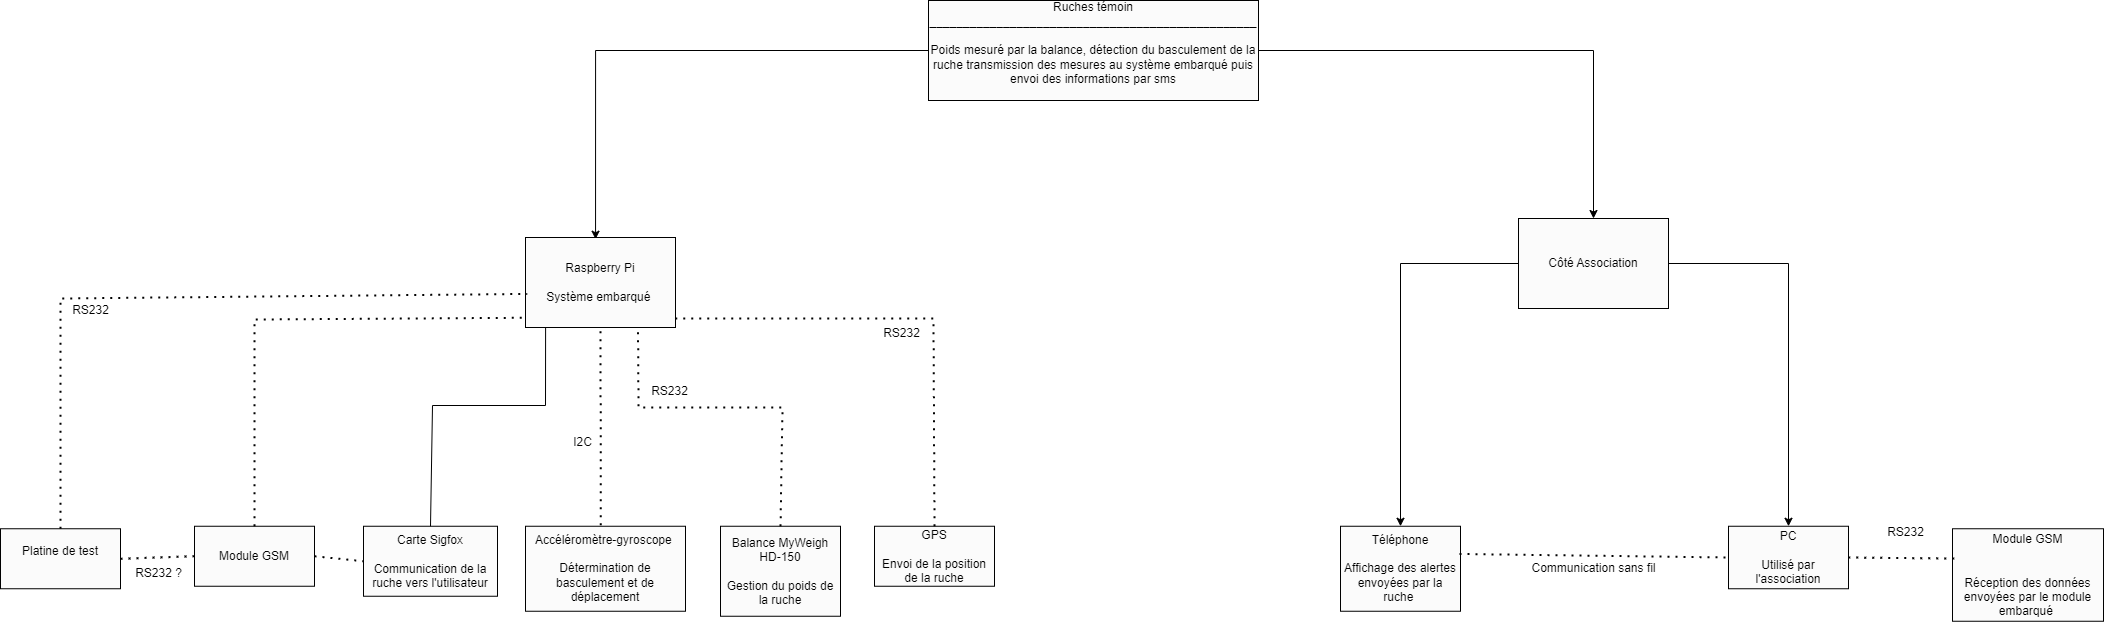

The diagram above was exported from draw.io. Its source (the exported page's mxGraphModel, read from the mxfile embedded in the PNG):
<mxGraphModel dx="1903" dy="612" grid="0" gridSize="10" guides="1" tooltips="1" connect="1" arrows="1" fold="1" page="0" pageScale="1" pageWidth="827" pageHeight="1169" math="0" shadow="0">
  <root>
    <mxCell id="0" />
    <mxCell id="1" parent="0" />
    <mxCell id="1uToynKh0ABvAXbn0Apg-55" style="edgeStyle=orthogonalEdgeStyle;rounded=0;orthogonalLoop=1;jettySize=auto;html=1;entryX=0.5;entryY=0;entryDx=0;entryDy=0;fontSize=12;" edge="1" parent="1" source="1uToynKh0ABvAXbn0Apg-12" target="1uToynKh0ABvAXbn0Apg-30">
      <mxGeometry relative="1" as="geometry" />
    </mxCell>
    <mxCell id="1uToynKh0ABvAXbn0Apg-57" style="edgeStyle=orthogonalEdgeStyle;rounded=0;orthogonalLoop=1;jettySize=auto;html=1;entryX=0.467;entryY=0.019;entryDx=0;entryDy=0;entryPerimeter=0;fontSize=12;" edge="1" parent="1" source="1uToynKh0ABvAXbn0Apg-12" target="1uToynKh0ABvAXbn0Apg-15">
      <mxGeometry relative="1" as="geometry" />
    </mxCell>
    <mxCell id="1uToynKh0ABvAXbn0Apg-12" value="&lt;font style=&quot;font-size: 12px;&quot;&gt;Ruches témoin&lt;br&gt;_________________________________________________&lt;br&gt;&lt;br&gt;Poids mesuré par la balance, détection du basculement de la ruche transmission des mesures au système embarqué puis envoi des informations par sms&lt;br&gt;&lt;br&gt;&lt;/font&gt;" style="rounded=0;whiteSpace=wrap;html=1;" vertex="1" parent="1">
      <mxGeometry x="486" y="33" width="330" height="100" as="geometry" />
    </mxCell>
    <mxCell id="1uToynKh0ABvAXbn0Apg-13" value="Carte Sigfox&lt;br&gt;&lt;br&gt;Communication de la ruche vers l'utilisateur" style="rounded=0;whiteSpace=wrap;html=1;fontSize=12;" vertex="1" parent="1">
      <mxGeometry x="-79" y="558.75" width="134" height="70" as="geometry" />
    </mxCell>
    <mxCell id="1uToynKh0ABvAXbn0Apg-15" value="Raspberry Pi&lt;br&gt;&lt;br&gt;Système embarqué&amp;nbsp;" style="rounded=0;whiteSpace=wrap;html=1;fontSize=12;" vertex="1" parent="1">
      <mxGeometry x="83" y="270" width="150" height="90" as="geometry" />
    </mxCell>
    <mxCell id="1uToynKh0ABvAXbn0Apg-16" value="Accéléromètre-gyroscope&amp;nbsp;&lt;br&gt;&lt;br&gt;Détermination de basculement et de déplacement" style="rounded=0;whiteSpace=wrap;html=1;fontSize=12;direction=east;" vertex="1" parent="1">
      <mxGeometry x="83" y="558.75" width="160" height="85" as="geometry" />
    </mxCell>
    <mxCell id="1uToynKh0ABvAXbn0Apg-17" value="Balance MyWeigh HD-150&lt;br&gt;&lt;br&gt;Gestion du poids de la ruche" style="rounded=0;whiteSpace=wrap;html=1;fontSize=12;" vertex="1" parent="1">
      <mxGeometry x="278" y="558.75" width="120" height="90" as="geometry" />
    </mxCell>
    <mxCell id="1uToynKh0ABvAXbn0Apg-28" value="Platine de test&lt;br&gt;&lt;br&gt;" style="whiteSpace=wrap;html=1;fillColor=rgb(251, 251, 251);strokeColor=rgb(0, 0, 0);fontColor=rgb(0, 0, 0);rounded=0;" vertex="1" parent="1">
      <mxGeometry x="-442" y="561.25" width="120" height="60" as="geometry" />
    </mxCell>
    <mxCell id="1uToynKh0ABvAXbn0Apg-53" style="edgeStyle=orthogonalEdgeStyle;rounded=0;orthogonalLoop=1;jettySize=auto;html=1;entryX=0.5;entryY=0;entryDx=0;entryDy=0;fontSize=12;" edge="1" parent="1" source="1uToynKh0ABvAXbn0Apg-30" target="1uToynKh0ABvAXbn0Apg-36">
      <mxGeometry relative="1" as="geometry" />
    </mxCell>
    <mxCell id="1uToynKh0ABvAXbn0Apg-54" style="edgeStyle=orthogonalEdgeStyle;rounded=0;orthogonalLoop=1;jettySize=auto;html=1;entryX=0.5;entryY=0;entryDx=0;entryDy=0;fontSize=12;" edge="1" parent="1" source="1uToynKh0ABvAXbn0Apg-30" target="1uToynKh0ABvAXbn0Apg-35">
      <mxGeometry relative="1" as="geometry" />
    </mxCell>
    <mxCell id="1uToynKh0ABvAXbn0Apg-30" value="Côté Association" style="rounded=0;whiteSpace=wrap;html=1;fontSize=12;" vertex="1" parent="1">
      <mxGeometry x="1076" y="251" width="150" height="90" as="geometry" />
    </mxCell>
    <mxCell id="1uToynKh0ABvAXbn0Apg-33" value="Module GSM&lt;br&gt;&lt;br&gt;&lt;br&gt;Réception des données envoyées par le module embarqué&amp;nbsp;" style="whiteSpace=wrap;html=1;fillColor=rgb(251, 251, 251);strokeColor=rgb(0, 0, 0);fontColor=rgb(0, 0, 0);rounded=0;" vertex="1" parent="1">
      <mxGeometry x="1510" y="561.25" width="151" height="92.5" as="geometry" />
    </mxCell>
    <mxCell id="1uToynKh0ABvAXbn0Apg-35" value="Téléphone&lt;br&gt;&lt;br&gt;Affichage des alertes envoyées par la ruche&amp;nbsp;" style="rounded=0;whiteSpace=wrap;html=1;fontSize=12;" vertex="1" parent="1">
      <mxGeometry x="898" y="558.75" width="120" height="85" as="geometry" />
    </mxCell>
    <mxCell id="1uToynKh0ABvAXbn0Apg-36" value="PC&lt;br&gt;&lt;br&gt;Utilisé par l'association" style="rounded=0;whiteSpace=wrap;html=1;fontSize=12;" vertex="1" parent="1">
      <mxGeometry x="1286" y="558.75" width="120" height="62.5" as="geometry" />
    </mxCell>
    <mxCell id="1uToynKh0ABvAXbn0Apg-50" value="" style="endArrow=none;dashed=1;html=1;dashPattern=1 3;strokeWidth=2;rounded=0;fontSize=12;exitX=0.011;exitY=0.322;exitDx=0;exitDy=0;entryX=1;entryY=0.5;entryDx=0;entryDy=0;exitPerimeter=0;" edge="1" parent="1" source="1uToynKh0ABvAXbn0Apg-33" target="1uToynKh0ABvAXbn0Apg-36">
      <mxGeometry width="50" height="50" relative="1" as="geometry">
        <mxPoint x="1228" y="592" as="sourcePoint" />
        <mxPoint x="1405" y="593" as="targetPoint" />
      </mxGeometry>
    </mxCell>
    <mxCell id="1uToynKh0ABvAXbn0Apg-51" value="RS232" style="text;html=1;align=center;verticalAlign=middle;resizable=0;points=[];autosize=1;strokeColor=none;fillColor=none;fontSize=12;" vertex="1" parent="1">
      <mxGeometry x="1433" y="550" width="60" height="30" as="geometry" />
    </mxCell>
    <mxCell id="1uToynKh0ABvAXbn0Apg-63" value="" style="endArrow=none;dashed=1;html=1;dashPattern=1 3;strokeWidth=2;rounded=0;fontSize=12;entryX=0.75;entryY=1;entryDx=0;entryDy=0;exitX=0.5;exitY=0;exitDx=0;exitDy=0;" edge="1" parent="1" source="1uToynKh0ABvAXbn0Apg-17" target="1uToynKh0ABvAXbn0Apg-15">
      <mxGeometry width="50" height="50" relative="1" as="geometry">
        <mxPoint x="340" y="420" as="sourcePoint" />
        <mxPoint x="390" y="370" as="targetPoint" />
        <Array as="points">
          <mxPoint x="340" y="440" />
          <mxPoint x="196" y="440" />
        </Array>
      </mxGeometry>
    </mxCell>
    <mxCell id="1uToynKh0ABvAXbn0Apg-64" value="RS232" style="text;html=1;align=center;verticalAlign=middle;resizable=0;points=[];autosize=1;strokeColor=none;fillColor=none;fontSize=12;" vertex="1" parent="1">
      <mxGeometry x="197" y="409" width="60" height="30" as="geometry" />
    </mxCell>
    <mxCell id="1uToynKh0ABvAXbn0Apg-65" value="" style="endArrow=none;dashed=1;html=1;dashPattern=1 3;strokeWidth=2;rounded=0;fontSize=12;entryX=0.5;entryY=1;entryDx=0;entryDy=0;exitX=0.471;exitY=-0.013;exitDx=0;exitDy=0;exitPerimeter=0;" edge="1" parent="1" source="1uToynKh0ABvAXbn0Apg-16" target="1uToynKh0ABvAXbn0Apg-15">
      <mxGeometry width="50" height="50" relative="1" as="geometry">
        <mxPoint x="110" y="480" as="sourcePoint" />
        <mxPoint x="160" y="430" as="targetPoint" />
      </mxGeometry>
    </mxCell>
    <mxCell id="1uToynKh0ABvAXbn0Apg-66" value="I2C" style="text;html=1;align=center;verticalAlign=middle;resizable=0;points=[];autosize=1;strokeColor=none;fillColor=none;fontSize=12;" vertex="1" parent="1">
      <mxGeometry x="120" y="460" width="40" height="30" as="geometry" />
    </mxCell>
    <mxCell id="1uToynKh0ABvAXbn0Apg-67" value="" style="endArrow=none;dashed=1;html=1;dashPattern=1 3;strokeWidth=2;rounded=0;fontSize=12;exitX=0.5;exitY=0;exitDx=0;exitDy=0;entryX=0.011;entryY=0.627;entryDx=0;entryDy=0;entryPerimeter=0;" edge="1" parent="1" source="1uToynKh0ABvAXbn0Apg-28" target="1uToynKh0ABvAXbn0Apg-15">
      <mxGeometry width="50" height="50" relative="1" as="geometry">
        <mxPoint x="-169.97000000000008" y="563.755" as="sourcePoint" />
        <mxPoint x="81" y="329" as="targetPoint" />
        <Array as="points">
          <mxPoint x="-382" y="331" />
        </Array>
      </mxGeometry>
    </mxCell>
    <mxCell id="1uToynKh0ABvAXbn0Apg-68" value="RS232" style="text;html=1;align=center;verticalAlign=middle;resizable=0;points=[];autosize=1;strokeColor=none;fillColor=none;fontSize=12;" vertex="1" parent="1">
      <mxGeometry x="-382" y="328" width="60" height="30" as="geometry" />
    </mxCell>
    <mxCell id="1uToynKh0ABvAXbn0Apg-69" value="GPS&lt;br&gt;&lt;br&gt;Envoi de la position de la ruche" style="rounded=0;whiteSpace=wrap;html=1;fontSize=12;" vertex="1" parent="1">
      <mxGeometry x="432" y="558.75" width="120" height="60" as="geometry" />
    </mxCell>
    <mxCell id="1uToynKh0ABvAXbn0Apg-70" value="" style="endArrow=none;dashed=1;html=1;dashPattern=1 3;strokeWidth=2;rounded=0;fontSize=12;exitX=0.5;exitY=0;exitDx=0;exitDy=0;entryX=0.996;entryY=0.901;entryDx=0;entryDy=0;entryPerimeter=0;" edge="1" parent="1" source="1uToynKh0ABvAXbn0Apg-69" target="1uToynKh0ABvAXbn0Apg-15">
      <mxGeometry width="50" height="50" relative="1" as="geometry">
        <mxPoint x="483" y="563.75" as="sourcePoint" />
        <mxPoint x="533" y="513.75" as="targetPoint" />
        <Array as="points">
          <mxPoint x="491" y="351" />
        </Array>
      </mxGeometry>
    </mxCell>
    <mxCell id="1uToynKh0ABvAXbn0Apg-71" value="RS232" style="text;html=1;align=center;verticalAlign=middle;resizable=0;points=[];autosize=1;strokeColor=none;fillColor=none;fontSize=12;" vertex="1" parent="1">
      <mxGeometry x="429" y="351" width="60" height="30" as="geometry" />
    </mxCell>
    <mxCell id="1uToynKh0ABvAXbn0Apg-72" value="Module GSM" style="rounded=0;whiteSpace=wrap;html=1;fontSize=12;" vertex="1" parent="1">
      <mxGeometry x="-248" y="558.75" width="120" height="60" as="geometry" />
    </mxCell>
    <mxCell id="1uToynKh0ABvAXbn0Apg-74" value="" style="endArrow=none;dashed=1;html=1;dashPattern=1 3;strokeWidth=2;rounded=0;fontSize=12;exitX=0.5;exitY=0;exitDx=0;exitDy=0;entryX=0.011;entryY=0.892;entryDx=0;entryDy=0;entryPerimeter=0;" edge="1" parent="1" source="1uToynKh0ABvAXbn0Apg-72" target="1uToynKh0ABvAXbn0Apg-15">
      <mxGeometry width="50" height="50" relative="1" as="geometry">
        <mxPoint x="-333" y="520" as="sourcePoint" />
        <mxPoint x="82" y="350" as="targetPoint" />
        <Array as="points">
          <mxPoint x="-188" y="352" />
        </Array>
      </mxGeometry>
    </mxCell>
    <mxCell id="1uToynKh0ABvAXbn0Apg-76" value="" style="endArrow=none;dashed=1;html=1;dashPattern=1 3;strokeWidth=2;rounded=0;fontSize=12;exitX=1;exitY=0.5;exitDx=0;exitDy=0;entryX=0;entryY=0.5;entryDx=0;entryDy=0;" edge="1" parent="1" source="1uToynKh0ABvAXbn0Apg-72" target="1uToynKh0ABvAXbn0Apg-13">
      <mxGeometry width="50" height="50" relative="1" as="geometry">
        <mxPoint x="-53" y="605" as="sourcePoint" />
        <mxPoint x="-3" y="555" as="targetPoint" />
      </mxGeometry>
    </mxCell>
    <mxCell id="1uToynKh0ABvAXbn0Apg-79" value="" style="endArrow=none;html=1;rounded=0;fontSize=12;exitX=0.5;exitY=0;exitDx=0;exitDy=0;entryX=0.134;entryY=0.995;entryDx=0;entryDy=0;entryPerimeter=0;" edge="1" parent="1" source="1uToynKh0ABvAXbn0Apg-13" target="1uToynKh0ABvAXbn0Apg-15">
      <mxGeometry width="50" height="50" relative="1" as="geometry">
        <mxPoint x="-23" y="547" as="sourcePoint" />
        <mxPoint x="27" y="497" as="targetPoint" />
        <Array as="points">
          <mxPoint x="-10" y="438" />
          <mxPoint x="103" y="438" />
        </Array>
      </mxGeometry>
    </mxCell>
    <mxCell id="1uToynKh0ABvAXbn0Apg-81" value="" style="endArrow=none;dashed=1;html=1;dashPattern=1 3;strokeWidth=2;rounded=0;fontSize=12;exitX=1;exitY=0.5;exitDx=0;exitDy=0;entryX=0;entryY=0.5;entryDx=0;entryDy=0;" edge="1" parent="1" source="1uToynKh0ABvAXbn0Apg-28" target="1uToynKh0ABvAXbn0Apg-72">
      <mxGeometry width="50" height="50" relative="1" as="geometry">
        <mxPoint x="-53" y="605" as="sourcePoint" />
        <mxPoint x="-3" y="555" as="targetPoint" />
      </mxGeometry>
    </mxCell>
    <mxCell id="1uToynKh0ABvAXbn0Apg-82" value="RS232 ?" style="text;html=1;align=center;verticalAlign=middle;resizable=0;points=[];autosize=1;strokeColor=none;fillColor=none;fontSize=12;" vertex="1" parent="1">
      <mxGeometry x="-317" y="592.75" width="65" height="26" as="geometry" />
    </mxCell>
    <mxCell id="1uToynKh0ABvAXbn0Apg-83" value="" style="endArrow=none;dashed=1;html=1;dashPattern=1 3;strokeWidth=2;rounded=0;fontSize=12;exitX=0.992;exitY=0.326;exitDx=0;exitDy=0;exitPerimeter=0;entryX=0;entryY=0.5;entryDx=0;entryDy=0;" edge="1" parent="1" source="1uToynKh0ABvAXbn0Apg-35" target="1uToynKh0ABvAXbn0Apg-36">
      <mxGeometry width="50" height="50" relative="1" as="geometry">
        <mxPoint x="1072" y="600" as="sourcePoint" />
        <mxPoint x="1122" y="550" as="targetPoint" />
      </mxGeometry>
    </mxCell>
    <mxCell id="1uToynKh0ABvAXbn0Apg-84" value="Communication sans fil" style="text;html=1;align=center;verticalAlign=middle;resizable=0;points=[];autosize=1;strokeColor=none;fillColor=none;fontSize=12;" vertex="1" parent="1">
      <mxGeometry x="1080" y="588.25" width="142" height="26" as="geometry" />
    </mxCell>
  </root>
</mxGraphModel>